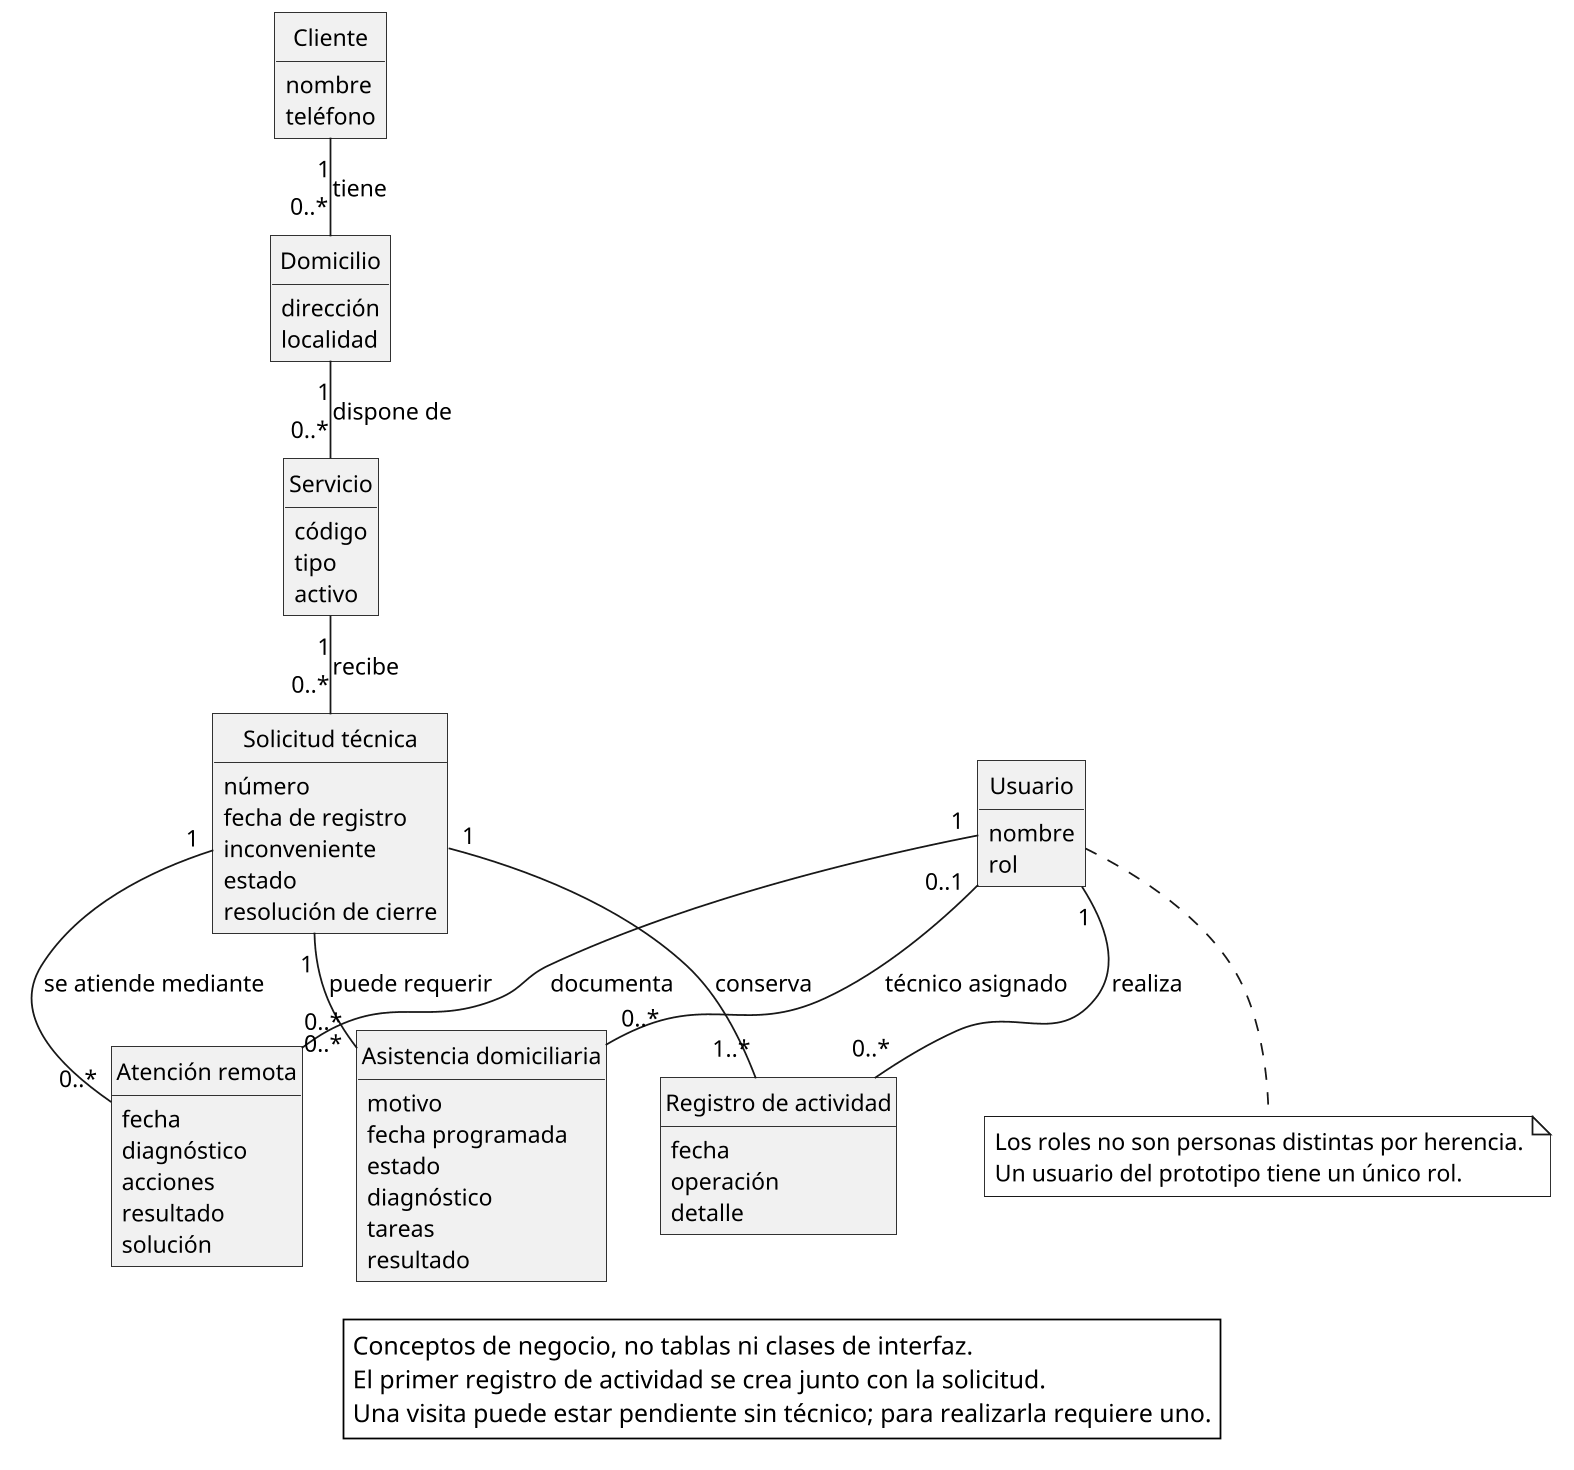

The diagram above was rendered by PlantUML. Its source (embedded in the PNG):
@startuml 02_modelo_dominio
skinparam monochrome true
skinparam backgroundColor white
skinparam shadowing false
skinparam defaultFontName SansSerif
skinparam defaultFontSize 13
skinparam dpi 170
skinparam roundcorner 0
skinparam classAttributeIconSize 0
skinparam nodesep 30
skinparam ranksep 35
hide circle
top to bottom direction
hide methods
class Cliente {
 nombre
 teléfono
}
class Domicilio {
 dirección
 localidad
}
class Servicio {
 código
 tipo
 activo
}
class "Solicitud técnica" as Solicitud {
 número
 fecha de registro
 inconveniente
 estado
 resolución de cierre
}
class "Atención remota" as Remota {
 fecha
 diagnóstico
 acciones
 resultado
 solución
}
class "Asistencia domiciliaria" as Visita {
 motivo
 fecha programada
 estado
 diagnóstico
 tareas
 resultado
}
class Usuario {
 nombre
 rol
}
class "Registro de actividad" as Registro {
 fecha
 operación
 detalle
}
Cliente "1" -- "0..*" Domicilio : tiene
Domicilio "1" -- "0..*" Servicio : dispone de
Servicio "1" -- "0..*" Solicitud : recibe
Solicitud "1" -- "0..*" Remota : se atiende mediante
Solicitud "1" -- "0..*" Visita : puede requerir
Solicitud "1" -- "1..*" Registro : conserva
Usuario "1" -- "0..*" Remota : documenta
Usuario "0..1" -- "0..*" Visita : técnico asignado
Usuario "1" -- "0..*" Registro : realiza
Remota -[hidden]right- Visita
Visita -[hidden]right- Registro
note bottom of Usuario
 Los roles no son personas distintas por herencia.
 Un usuario del prototipo tiene un único rol.
end note
legend bottom
  Conceptos de negocio, no tablas ni clases de interfaz.
  El primer registro de actividad se crea junto con la solicitud.
  Una visita puede estar pendiente sin técnico; para realizarla requiere uno.
endlegend
@enduml